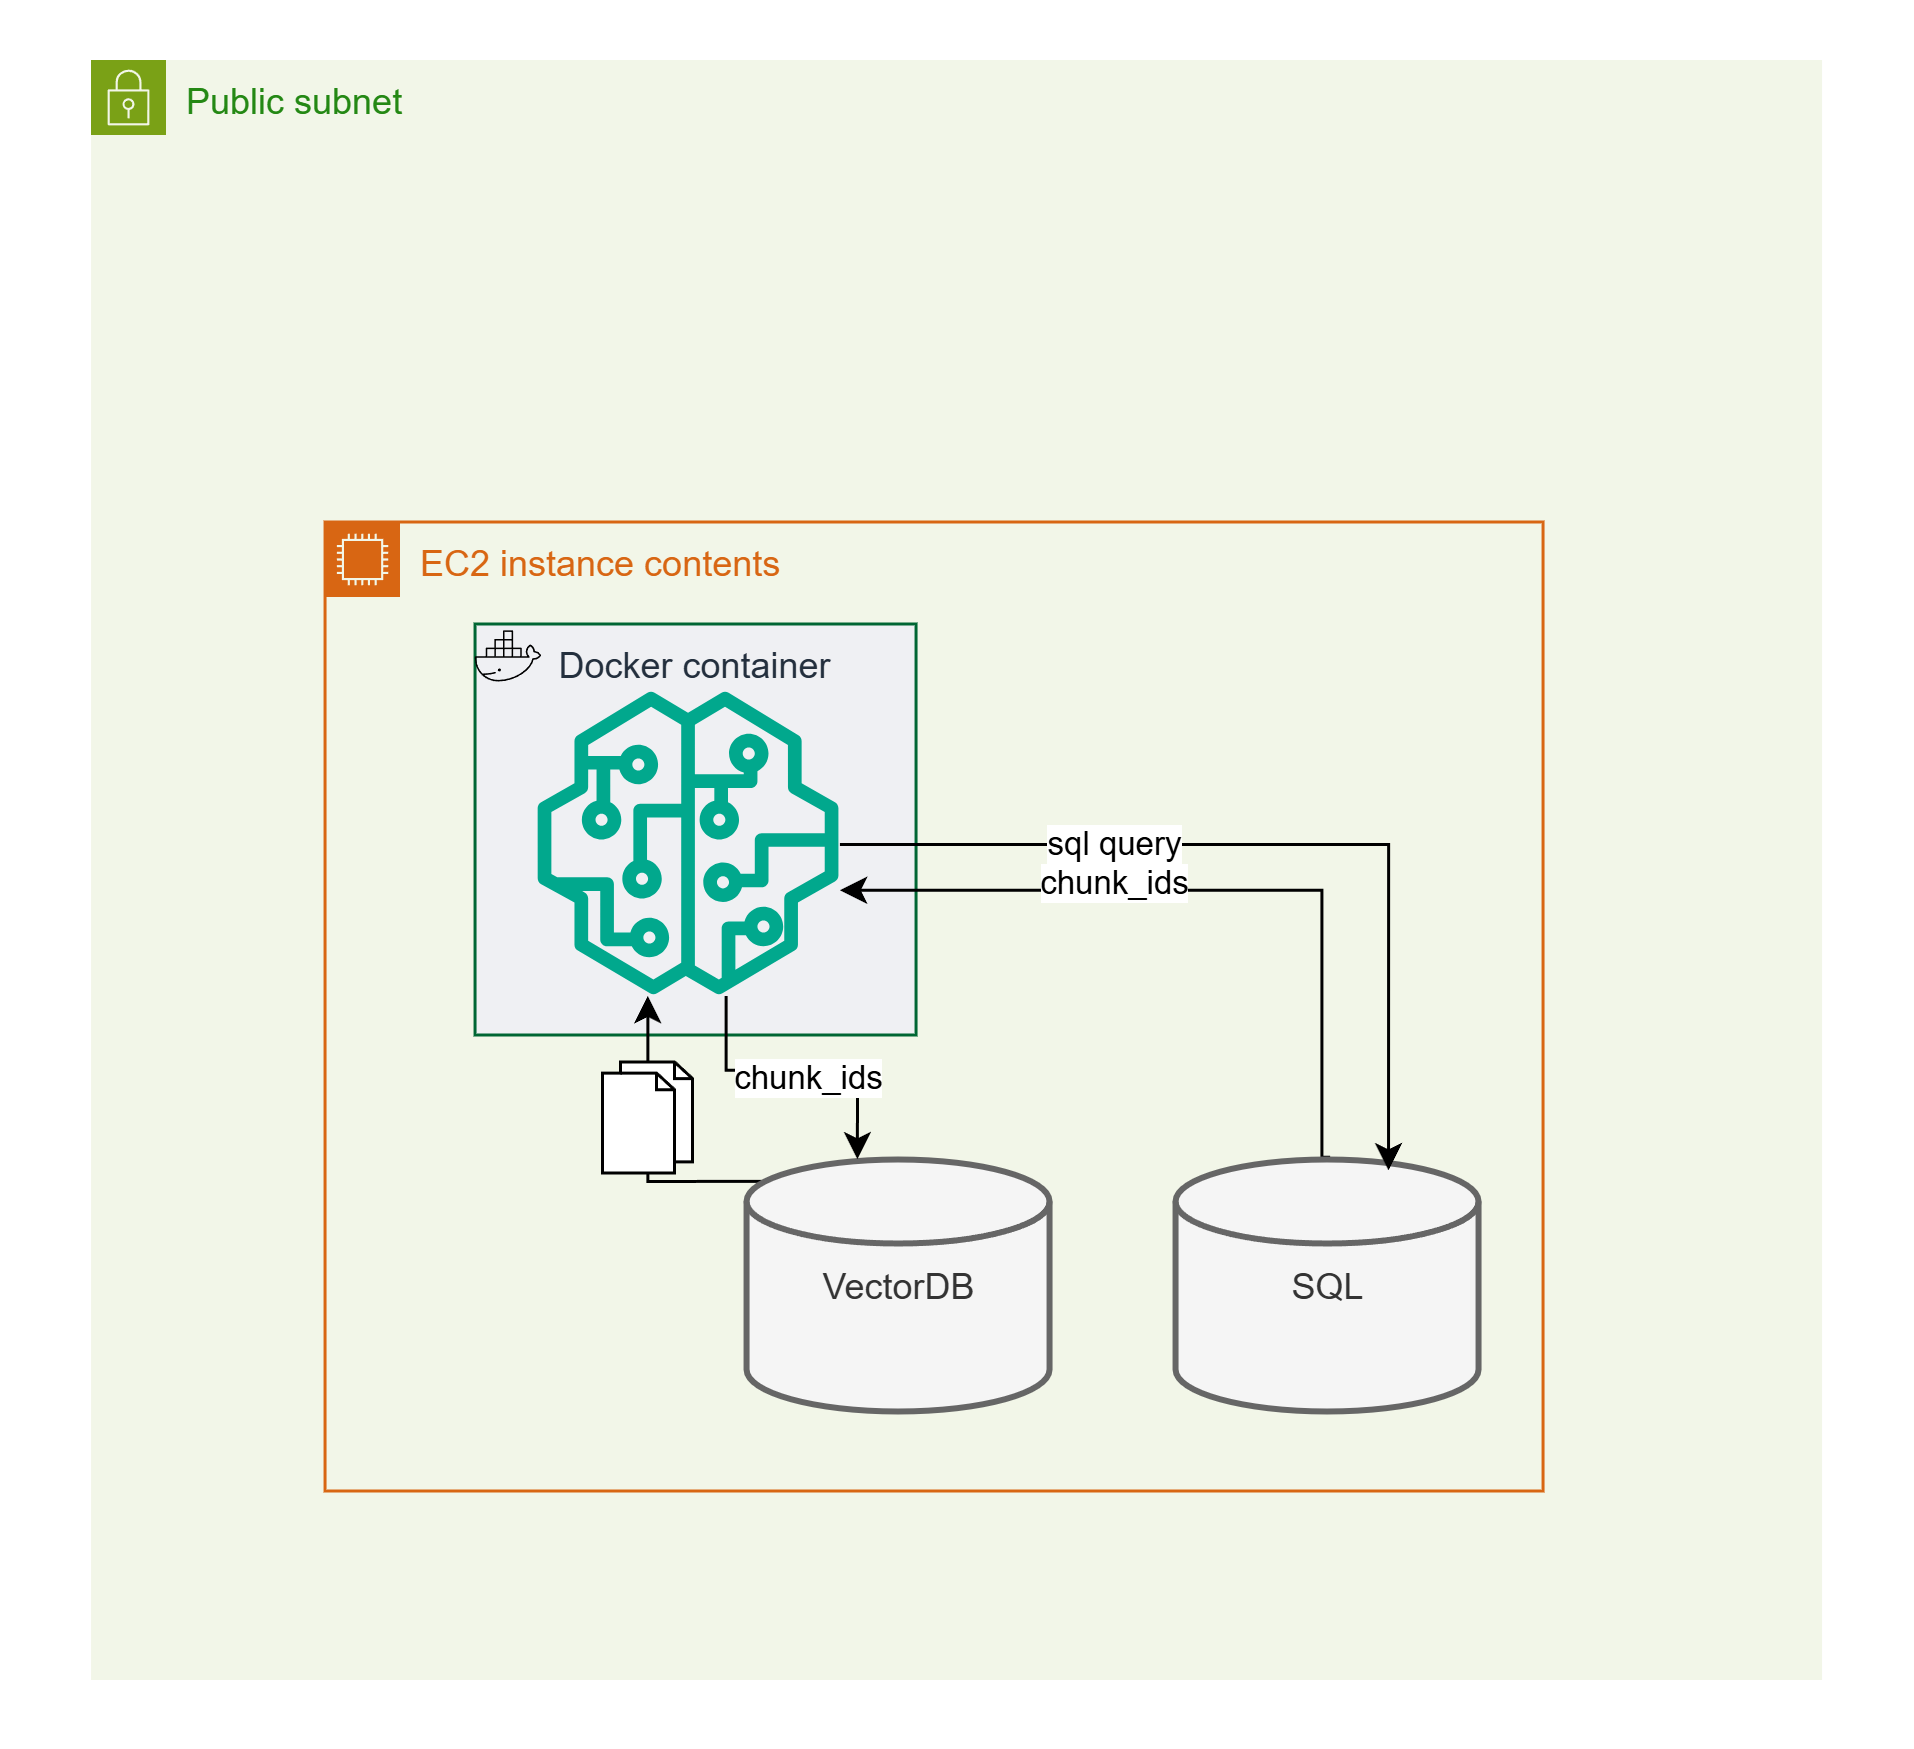

The diagram above was exported from draw.io. Its source (the exported page's mxGraphModel, read from the mxfile embedded in the PNG):
<mxGraphModel dx="1313" dy="925" grid="0" gridSize="10" guides="1" tooltips="1" connect="1" arrows="1" fold="1" page="1" pageScale="1" pageWidth="827" pageHeight="1169" math="0" shadow="0">
  <root>
    <mxCell id="0" />
    <mxCell id="1" parent="0" />
    <mxCell id="ktWisbRgIraKNDmlw28I-16" parent="1" style="whiteSpace=wrap;html=1;strokeColor=none;" value="" vertex="1">
      <mxGeometry height="583" width="637" x="46" y="120" as="geometry" />
    </mxCell>
    <mxCell id="ktWisbRgIraKNDmlw28I-2" parent="1" style="points=[[0,0],[0.25,0],[0.5,0],[0.75,0],[1,0],[1,0.25],[1,0.5],[1,0.75],[1,1],[0.75,1],[0.5,1],[0.25,1],[0,1],[0,0.75],[0,0.5],[0,0.25]];outlineConnect=0;gradientColor=none;html=1;whiteSpace=wrap;fontSize=12;fontStyle=0;container=1;pointerEvents=0;collapsible=0;recursiveResize=0;shape=mxgraph.aws4.group;grIcon=mxgraph.aws4.group_security_group;grStroke=0;strokeColor=#7AA116;fillColor=#F2F6E8;verticalAlign=top;align=left;spacingLeft=30;fontColor=#248814;dashed=0;" value="Public subnet" vertex="1">
      <mxGeometry height="540" width="577" x="76" y="140" as="geometry" />
    </mxCell>
    <mxCell id="ktWisbRgIraKNDmlw28I-1" parent="ktWisbRgIraKNDmlw28I-2" style="points=[[0,0],[0.25,0],[0.5,0],[0.75,0],[1,0],[1,0.25],[1,0.5],[1,0.75],[1,1],[0.75,1],[0.5,1],[0.25,1],[0,1],[0,0.75],[0,0.5],[0,0.25]];outlineConnect=0;gradientColor=none;html=1;whiteSpace=wrap;fontSize=12;fontStyle=0;container=1;pointerEvents=0;collapsible=0;recursiveResize=0;shape=mxgraph.aws4.group;grIcon=mxgraph.aws4.group_ec2_instance_contents;strokeColor=#D86613;fillColor=none;verticalAlign=top;align=left;spacingLeft=30;fontColor=#D86613;dashed=0;" value="EC2 instance contents" vertex="1">
      <mxGeometry height="323" width="406" x="78" y="154" as="geometry" />
    </mxCell>
    <mxCell id="pwP2wq8lSxpSOEGlJgxw-5" parent="ktWisbRgIraKNDmlw28I-1" style="fillColor=#EFF0F3;strokeColor=#006633;dashed=0;verticalAlign=top;fontStyle=0;fontColor=#232F3D;whiteSpace=wrap;html=1;" value="Docker container" vertex="1">
      <mxGeometry height="137" width="147" x="50" y="34" as="geometry" />
    </mxCell>
    <mxCell id="ktWisbRgIraKNDmlw28I-9" edge="1" parent="ktWisbRgIraKNDmlw28I-1" source="ktWisbRgIraKNDmlw28I-3" style="edgeStyle=orthogonalEdgeStyle;rounded=0;orthogonalLoop=1;jettySize=auto;html=1;" target="ktWisbRgIraKNDmlw28I-5">
      <mxGeometry relative="1" as="geometry">
        <Array as="points">
          <mxPoint x="334.5" y="211.67" />
          <mxPoint x="332.25" y="211.67" />
          <mxPoint x="332.25" y="122.75" />
        </Array>
      </mxGeometry>
    </mxCell>
    <mxCell id="ktWisbRgIraKNDmlw28I-13" connectable="0" parent="ktWisbRgIraKNDmlw28I-9" style="edgeLabel;html=1;align=center;verticalAlign=middle;resizable=0;points=[];" value="chunk_ids" vertex="1">
      <mxGeometry relative="1" x="0.2797" y="-3" as="geometry">
        <mxPoint as="offset" />
      </mxGeometry>
    </mxCell>
    <mxCell id="ktWisbRgIraKNDmlw28I-3" parent="ktWisbRgIraKNDmlw28I-1" style="strokeWidth=2;html=1;shape=mxgraph.flowchart.database;whiteSpace=wrap;fillColor=#f5f5f5;fontColor=#333333;strokeColor=#666666;" value="SQL" vertex="1">
      <mxGeometry height="84" width="101" x="284" y="213" as="geometry" />
    </mxCell>
    <mxCell id="ktWisbRgIraKNDmlw28I-11" edge="1" parent="ktWisbRgIraKNDmlw28I-1" source="ktWisbRgIraKNDmlw28I-4" style="edgeStyle=orthogonalEdgeStyle;rounded=0;orthogonalLoop=1;jettySize=auto;html=1;exitX=0.104;exitY=0.081;exitDx=0;exitDy=0;exitPerimeter=0;" target="ktWisbRgIraKNDmlw28I-5">
      <mxGeometry relative="1" as="geometry">
        <Array as="points">
          <mxPoint x="107.58" y="219.83" />
        </Array>
      </mxGeometry>
    </mxCell>
    <mxCell id="ktWisbRgIraKNDmlw28I-4" parent="ktWisbRgIraKNDmlw28I-1" style="strokeWidth=2;html=1;shape=mxgraph.flowchart.database;whiteSpace=wrap;fillColor=#f5f5f5;fontColor=#333333;strokeColor=#666666;" value="VectorDB" vertex="1">
      <mxGeometry height="84" width="101" x="141" y="213" as="geometry" />
    </mxCell>
    <mxCell id="ktWisbRgIraKNDmlw28I-7" parent="ktWisbRgIraKNDmlw28I-1" style="html=1;verticalLabelPosition=bottom;align=center;labelBackgroundColor=#ffffff;verticalAlign=top;strokeWidth=1;strokeColor=default;shadow=0;dashed=0;shape=mxgraph.ios7.icons.documents;" value="" vertex="1">
      <mxGeometry height="37" width="30" x="92.5" y="180" as="geometry" />
    </mxCell>
    <mxCell id="ktWisbRgIraKNDmlw28I-10" edge="1" parent="ktWisbRgIraKNDmlw28I-1" source="ktWisbRgIraKNDmlw28I-5" style="edgeStyle=orthogonalEdgeStyle;rounded=0;orthogonalLoop=1;jettySize=auto;html=1;entryX=0.361;entryY=-0.007;entryDx=0;entryDy=0;entryPerimeter=0;" target="ktWisbRgIraKNDmlw28I-4">
      <mxGeometry relative="1" as="geometry">
        <Array as="points">
          <mxPoint x="133.75" y="182.75" />
          <mxPoint x="177.5" y="182.75" />
        </Array>
      </mxGeometry>
    </mxCell>
    <mxCell id="ktWisbRgIraKNDmlw28I-15" connectable="0" parent="ktWisbRgIraKNDmlw28I-10" style="edgeLabel;html=1;align=center;verticalAlign=middle;resizable=0;points=[];" value="chunk_ids" vertex="1">
      <mxGeometry relative="1" x="0.0447" y="-2" as="geometry">
        <mxPoint as="offset" />
      </mxGeometry>
    </mxCell>
    <mxCell id="ktWisbRgIraKNDmlw28I-12" edge="1" parent="ktWisbRgIraKNDmlw28I-1" source="ktWisbRgIraKNDmlw28I-5" style="edgeStyle=orthogonalEdgeStyle;rounded=0;orthogonalLoop=1;jettySize=auto;html=1;entryX=0.698;entryY=0.037;entryDx=0;entryDy=0;entryPerimeter=0;" target="ktWisbRgIraKNDmlw28I-3">
      <mxGeometry relative="1" as="geometry" />
    </mxCell>
    <mxCell id="ktWisbRgIraKNDmlw28I-14" connectable="0" parent="ktWisbRgIraKNDmlw28I-12" style="edgeLabel;html=1;align=center;verticalAlign=middle;resizable=0;points=[];" value="sql query" vertex="1">
      <mxGeometry relative="1" x="-0.3795" y="1" as="geometry">
        <mxPoint as="offset" />
      </mxGeometry>
    </mxCell>
    <mxCell id="ktWisbRgIraKNDmlw28I-5" parent="ktWisbRgIraKNDmlw28I-1" style="sketch=0;outlineConnect=0;fontColor=#232F3E;gradientColor=none;fillColor=#01A88D;strokeColor=none;dashed=0;verticalLabelPosition=bottom;verticalAlign=top;align=center;html=1;fontSize=12;fontStyle=0;aspect=fixed;pointerEvents=1;shape=mxgraph.aws4.sagemaker_model;" value="" vertex="1">
      <mxGeometry height="101" width="101" x="71" y="57" as="geometry" />
    </mxCell>
    <mxCell id="pwP2wq8lSxpSOEGlJgxw-3" parent="ktWisbRgIraKNDmlw28I-1" style="shape=image;html=1;verticalAlign=top;verticalLabelPosition=bottom;labelBackgroundColor=#ffffff;imageAspect=0;aspect=fixed;image=https://icons.diagrams.net/assets/carbon-pictograms/1/Docker.svg" value="" vertex="1">
      <mxGeometry height="23" width="23" x="50" y="34" as="geometry" />
    </mxCell>
  </root>
</mxGraphModel>